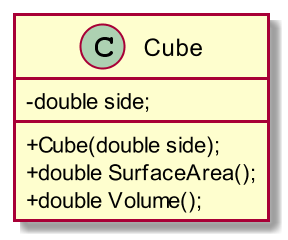

The diagram above was rendered by PlantUML. Its source (embedded in the PNG):
@startuml
scale 2
skinparam classAttributeIconSize 0 

class Cube
{
    -double side;
    
    + Cube(double side);
    + double SurfaceArea();
    + double Volume();
}

@enduml